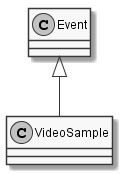

The diagram above was rendered by PlantUML. Its source (embedded in the PNG):
@startuml
skinparam monochrome true
skinparam classAttributeIconSize 0

class VideoSample {

}
Event <|-- VideoSample
@enduml